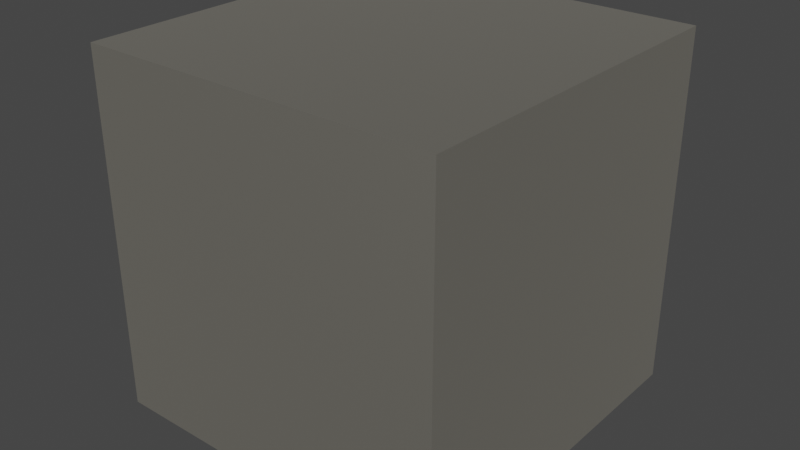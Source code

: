 # Source: p.blend  (saved by Blender 2.82.7; exported with 4.5.12 LTS)
import bpy
from mathutils import Matrix  # noqa: F401  (used for matrix-valued properties, if any)

bpy.ops.wm.read_factory_settings(use_empty=True)
scene = bpy.context.scene
scene.name = 'Scene'

# ---- collections
col_collection = bpy.data.collections.new('Collection'); scene.collection.children.link(col_collection)

# ---- materials (node trees are filled in below, after node groups)
mat_material = bpy.data.materials.new('Material')
mat_material.alpha_threshold = 0.0
mat_material.use_transparent_shadow = False
mat_material.line_color = (0.0, 0.0, 0.0, 1.0)

# ---- material node trees
mat_material.use_nodes = True; mat_material.node_tree.nodes.clear()
_N = mat_material.node_tree.nodes; _L = mat_material.node_tree.links
n0 = _N.new('ShaderNodeOutputMaterial'); n0.name = 'Material Output'; n0.location = (300, 300)
n1 = _N.new('ShaderNodeBsdfPrincipled'); n1.name = 'Principled BSDF'; n1.location = (10, 300)
n1.distribution = 'GGX'
n1.subsurface_method = 'BURLEY'
n1.inputs[0].default_value = (1.0, 0.9576, 0.8369, 1.0)
n1.inputs[1].default_value = 1.0
n1.inputs[2].default_value = 0.4667
n1.inputs[3].default_value = 2.15
n1.inputs[8].default_value = 1.0
n1.inputs[10].default_value = 1.0
n1.inputs[20].default_value = 0.0
n1.inputs[27].default_value = (0.0, 0.0, 0.0, 1.0)
n1.inputs[28].default_value = 1.0
_L.new(n1.outputs[0], n0.inputs[0])
n0.is_active_output = True

# ---- world
world_world = bpy.data.worlds.new('World'); scene.world = world_world
world_world.use_nodes = True; world_world.node_tree.nodes.clear()
_N = world_world.node_tree.nodes; _L = world_world.node_tree.links
n0 = _N.new('ShaderNodeOutputWorld'); n0.name = 'World Output'; n0.location = (300, 300)
n1 = _N.new('ShaderNodeBackground'); n1.name = 'Background'; n1.location = (10, 300)
n1.inputs[0].default_value = (0.05088, 0.05088, 0.05088, 1.0)
_L.new(n1.outputs[0], n0.inputs[0])
n0.is_active_output = True
world_world.color = (0.05088, 0.05088, 0.05088)
world_world.use_sun_shadow = False
world_world.sun_shadow_jitter_overblur = 0.0

# ---- meshes
me_cube_001 = bpy.data.meshes.new('Cube.001')
me_cube_001.from_pydata([(-1.0, -1.0, -1.0), (-1.0, -1.0, 1.0), (-1.0, 1.0, -1.0), (-1.0, 1.0, 1.0), (1.0, -1.0, -1.0), (1.0, -1.0, 1.0), (1.0, 1.0, -1.0), (1.0, 1.0, 1.0)], [], [(0, 1, 3, 2), (2, 3, 7, 6), (6, 7, 5, 4), (4, 5, 1, 0), (2, 6, 4, 0), (7, 3, 1, 5)])
_uv = me_cube_001.uv_layers.new(name='UVMap')
_uv.uv.foreach_set('vector', [0.375, 0.0, 0.625, 0.0, 0.625, 0.25, 0.375, 0.25, 0.375, 0.25, 0.625, 0.25, 0.625, 0.5, 0.375, 0.5, 0.375, 0.5, 0.625, 0.5, 0.625, 0.75, 0.375, 0.75, 0.375, 0.75, 0.625, 0.75, 0.625, 1.0, 0.375, 1.0, 0.125, 0.5, 0.375, 0.5, 0.375, 0.75, 0.125, 0.75, 0.625, 0.5, 0.875, 0.5, 0.875, 0.75, 0.625, 0.75])
me_cube_001.materials.append(mat_material)
me_cube_001.use_remesh_fix_poles = True
me_cube_001.use_remesh_preserve_attributes = False
me_cube_001.use_mirror_vertex_groups = False
me_cube_001.update()

# ---- objects
ob_cube = bpy.data.objects.new('Cube', me_cube_001)

# ---- transforms, parenting, visibility, modifiers, constraints
ob_cube.location = (0.0, 0.0, 0.0)
ob_cube.lineart.crease_threshold = 0.0

# ---- collection membership
col_collection.objects.link(ob_cube)

# ---- scene / render settings (as saved in the file)
scene.frame_start = 1; scene.frame_end = 250; scene.frame_set(1)
scene.render.engine = 'BLENDER_EEVEE_NEXT'
scene.cycles.use_denoising = False
scene.cycles.samples = 128
scene.cycles.sampling_pattern = 'TABULATED_SOBOL'
scene.cycles.use_adaptive_sampling = False
scene.cycles.use_light_tree = False
scene.view_settings.view_transform = 'Filmic'
bpy.context.view_layer.update()

# ---- added for rendering (the .blend has no active camera and no usable light): camera, sun
cam_auto = bpy.data.cameras.new('AutoCamera')
cam_auto.lens = 50.0
cam_auto.sensor_width = 36.0
cam_auto.clip_end = 1000.0
ob_auto_camera = bpy.data.objects.new('AutoCamera', cam_auto)
scene.collection.objects.link(ob_auto_camera)
ob_auto_camera.location = (3.20507, -3.84609, 2.56406)
ob_auto_camera.rotation_euler = (1.09748, -7.21219e-08, 0.694738)
scene.camera = ob_auto_camera
light_auto_sun = bpy.data.lights.new('AutoSun', 'SUN')
light_auto_sun.energy = 3.0
light_auto_sun.angle = 0.0523599
ob_auto_sun = bpy.data.objects.new('AutoSun', light_auto_sun)
scene.collection.objects.link(ob_auto_sun)
ob_auto_sun.rotation_euler = (0.872665, 0.174533, 0.523599)
bpy.context.view_layer.update()
